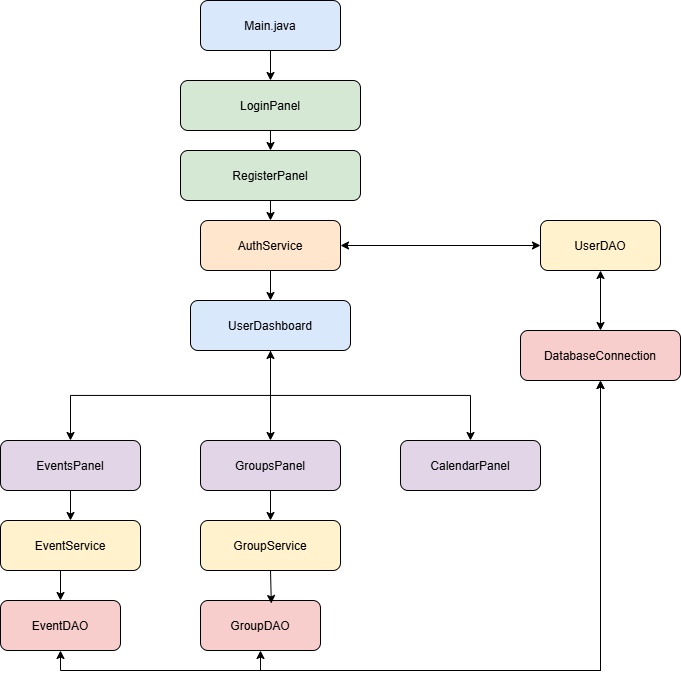

The diagram above was exported from draw.io. Its source (the exported page's mxGraphModel, read from the mxfile embedded in the PNG):
<mxGraphModel dx="4988" dy="2034" grid="1" gridSize="10" guides="1" tooltips="1" connect="1" arrows="1" fold="1" page="1" pageScale="1" pageWidth="827" pageHeight="1169" math="0" shadow="0">
  <root>
    <mxCell id="0" />
    <mxCell id="1" parent="0" />
    <mxCell id="1IzDmIUKITc1XXKIqFWO-28" style="edgeStyle=orthogonalEdgeStyle;rounded=0;orthogonalLoop=1;jettySize=auto;html=1;exitX=0.5;exitY=1;exitDx=0;exitDy=0;" edge="1" parent="1" source="1IzDmIUKITc1XXKIqFWO-1" target="1IzDmIUKITc1XXKIqFWO-3">
      <mxGeometry relative="1" as="geometry" />
    </mxCell>
    <mxCell id="1IzDmIUKITc1XXKIqFWO-1" value="Main.java" style="rounded=1;fillColor=#dae8fc;" vertex="1" parent="1">
      <mxGeometry x="-2980" y="-890" width="140" height="50" as="geometry" />
    </mxCell>
    <mxCell id="1IzDmIUKITc1XXKIqFWO-30" style="edgeStyle=orthogonalEdgeStyle;rounded=0;orthogonalLoop=1;jettySize=auto;html=1;exitX=0.5;exitY=1;exitDx=0;exitDy=0;entryX=0.5;entryY=0;entryDx=0;entryDy=0;" edge="1" parent="1" source="1IzDmIUKITc1XXKIqFWO-3" target="1IzDmIUKITc1XXKIqFWO-4">
      <mxGeometry relative="1" as="geometry" />
    </mxCell>
    <mxCell id="1IzDmIUKITc1XXKIqFWO-3" value="LoginPanel" style="rounded=1;fillColor=#d5e8d4;" vertex="1" parent="1">
      <mxGeometry x="-3000" y="-810" width="180" height="50" as="geometry" />
    </mxCell>
    <mxCell id="1IzDmIUKITc1XXKIqFWO-31" style="edgeStyle=orthogonalEdgeStyle;rounded=0;orthogonalLoop=1;jettySize=auto;html=1;exitX=0.5;exitY=1;exitDx=0;exitDy=0;entryX=0.5;entryY=0;entryDx=0;entryDy=0;" edge="1" parent="1" source="1IzDmIUKITc1XXKIqFWO-4" target="1IzDmIUKITc1XXKIqFWO-6">
      <mxGeometry relative="1" as="geometry" />
    </mxCell>
    <mxCell id="1IzDmIUKITc1XXKIqFWO-4" value="RegisterPanel" style="rounded=1;fillColor=#d5e8d4;" vertex="1" parent="1">
      <mxGeometry x="-3000" y="-740" width="180" height="50" as="geometry" />
    </mxCell>
    <mxCell id="1IzDmIUKITc1XXKIqFWO-5" style="edgeStyle=orthogonalEdgeStyle;rounded=0;orthogonalLoop=1;jettySize=auto;html=1;exitX=0.5;exitY=1;exitDx=0;exitDy=0;entryX=0.5;entryY=0;entryDx=0;entryDy=0;" edge="1" parent="1" source="1IzDmIUKITc1XXKIqFWO-6" target="1IzDmIUKITc1XXKIqFWO-14">
      <mxGeometry relative="1" as="geometry" />
    </mxCell>
    <mxCell id="1IzDmIUKITc1XXKIqFWO-6" value="AuthService" style="rounded=1;fillColor=#ffe6cc;" vertex="1" parent="1">
      <mxGeometry x="-2980" y="-670" width="140" height="50" as="geometry" />
    </mxCell>
    <mxCell id="1IzDmIUKITc1XXKIqFWO-7" style="edgeStyle=orthogonalEdgeStyle;rounded=0;orthogonalLoop=1;jettySize=auto;html=1;exitX=0;exitY=0.5;exitDx=0;exitDy=0;entryX=1;entryY=0.5;entryDx=0;entryDy=0;strokeColor=#000000;fontColor=#46495D;fillColor=#B2C9AB;startArrow=classic;startFill=1;" edge="1" parent="1" source="1IzDmIUKITc1XXKIqFWO-8" target="1IzDmIUKITc1XXKIqFWO-6">
      <mxGeometry relative="1" as="geometry" />
    </mxCell>
    <mxCell id="1IzDmIUKITc1XXKIqFWO-8" value="UserDAO" style="rounded=1;fillColor=#fff2cc;" vertex="1" parent="1">
      <mxGeometry x="-2640" y="-670" width="120" height="50" as="geometry" />
    </mxCell>
    <mxCell id="1IzDmIUKITc1XXKIqFWO-9" style="edgeStyle=orthogonalEdgeStyle;rounded=0;orthogonalLoop=1;jettySize=auto;html=1;exitX=0.5;exitY=0;exitDx=0;exitDy=0;entryX=0.5;entryY=1;entryDx=0;entryDy=0;strokeColor=#000000;fontColor=#46495D;fillColor=#B2C9AB;startArrow=classic;startFill=1;" edge="1" parent="1" source="1IzDmIUKITc1XXKIqFWO-10" target="1IzDmIUKITc1XXKIqFWO-8">
      <mxGeometry relative="1" as="geometry" />
    </mxCell>
    <mxCell id="1IzDmIUKITc1XXKIqFWO-10" value="DatabaseConnection" style="rounded=1;fillColor=#f8cecc;" vertex="1" parent="1">
      <mxGeometry x="-2660" y="-560" width="160" height="50" as="geometry" />
    </mxCell>
    <mxCell id="1IzDmIUKITc1XXKIqFWO-11" style="edgeStyle=orthogonalEdgeStyle;rounded=0;orthogonalLoop=1;jettySize=auto;html=1;exitX=0.5;exitY=1;exitDx=0;exitDy=0;entryX=0.5;entryY=0;entryDx=0;entryDy=0;" edge="1" parent="1" source="1IzDmIUKITc1XXKIqFWO-14" target="1IzDmIUKITc1XXKIqFWO-16">
      <mxGeometry relative="1" as="geometry" />
    </mxCell>
    <mxCell id="1IzDmIUKITc1XXKIqFWO-12" style="edgeStyle=orthogonalEdgeStyle;rounded=0;orthogonalLoop=1;jettySize=auto;html=1;exitX=0.5;exitY=1;exitDx=0;exitDy=0;entryX=0.5;entryY=0;entryDx=0;entryDy=0;" edge="1" parent="1" source="1IzDmIUKITc1XXKIqFWO-14" target="1IzDmIUKITc1XXKIqFWO-18">
      <mxGeometry relative="1" as="geometry" />
    </mxCell>
    <mxCell id="1IzDmIUKITc1XXKIqFWO-13" style="edgeStyle=orthogonalEdgeStyle;rounded=0;orthogonalLoop=1;jettySize=auto;html=1;exitX=0.5;exitY=1;exitDx=0;exitDy=0;entryX=0.5;entryY=0;entryDx=0;entryDy=0;startArrow=classic;startFill=1;" edge="1" parent="1" source="1IzDmIUKITc1XXKIqFWO-14" target="1IzDmIUKITc1XXKIqFWO-19">
      <mxGeometry relative="1" as="geometry" />
    </mxCell>
    <mxCell id="1IzDmIUKITc1XXKIqFWO-14" value="UserDashboard" style="rounded=1;fillColor=#dae8fc;" vertex="1" parent="1">
      <mxGeometry x="-2990" y="-590" width="160" height="50" as="geometry" />
    </mxCell>
    <mxCell id="1IzDmIUKITc1XXKIqFWO-15" style="edgeStyle=orthogonalEdgeStyle;rounded=0;orthogonalLoop=1;jettySize=auto;html=1;exitX=0.5;exitY=1;exitDx=0;exitDy=0;entryX=0.5;entryY=0;entryDx=0;entryDy=0;" edge="1" parent="1" source="1IzDmIUKITc1XXKIqFWO-16" target="1IzDmIUKITc1XXKIqFWO-21">
      <mxGeometry relative="1" as="geometry" />
    </mxCell>
    <mxCell id="1IzDmIUKITc1XXKIqFWO-16" value="EventsPanel" style="rounded=1;fillColor=#e1d5e7;" vertex="1" parent="1">
      <mxGeometry x="-3180" y="-450" width="140" height="50" as="geometry" />
    </mxCell>
    <mxCell id="1IzDmIUKITc1XXKIqFWO-17" style="edgeStyle=orthogonalEdgeStyle;rounded=0;orthogonalLoop=1;jettySize=auto;html=1;exitX=0.5;exitY=1;exitDx=0;exitDy=0;entryX=0.5;entryY=0;entryDx=0;entryDy=0;" edge="1" parent="1" source="1IzDmIUKITc1XXKIqFWO-18" target="1IzDmIUKITc1XXKIqFWO-24">
      <mxGeometry relative="1" as="geometry" />
    </mxCell>
    <mxCell id="1IzDmIUKITc1XXKIqFWO-18" value="GroupsPanel" style="rounded=1;fillColor=#e1d5e7;" vertex="1" parent="1">
      <mxGeometry x="-2980" y="-450" width="140" height="50" as="geometry" />
    </mxCell>
    <mxCell id="1IzDmIUKITc1XXKIqFWO-19" value="CalendarPanel" style="rounded=1;fillColor=#e1d5e7;" vertex="1" parent="1">
      <mxGeometry x="-2780" y="-450" width="140" height="50" as="geometry" />
    </mxCell>
    <mxCell id="1IzDmIUKITc1XXKIqFWO-20" style="edgeStyle=orthogonalEdgeStyle;rounded=0;orthogonalLoop=1;jettySize=auto;html=1;exitX=0.5;exitY=1;exitDx=0;exitDy=0;entryX=0.5;entryY=0;entryDx=0;entryDy=0;" edge="1" parent="1" source="1IzDmIUKITc1XXKIqFWO-21" target="1IzDmIUKITc1XXKIqFWO-23">
      <mxGeometry relative="1" as="geometry" />
    </mxCell>
    <mxCell id="1IzDmIUKITc1XXKIqFWO-21" value="EventService" style="rounded=1;fillColor=#fff2cc;" vertex="1" parent="1">
      <mxGeometry x="-3180" y="-370" width="140" height="50" as="geometry" />
    </mxCell>
    <mxCell id="1IzDmIUKITc1XXKIqFWO-22" style="edgeStyle=orthogonalEdgeStyle;rounded=0;orthogonalLoop=1;jettySize=auto;html=1;exitX=0.5;exitY=1;exitDx=0;exitDy=0;entryX=0.5;entryY=1;entryDx=0;entryDy=0;strokeColor=#000000;fontColor=#46495D;fillColor=#B2C9AB;startArrow=classic;startFill=1;" edge="1" parent="1" source="1IzDmIUKITc1XXKIqFWO-23" target="1IzDmIUKITc1XXKIqFWO-10">
      <mxGeometry relative="1" as="geometry" />
    </mxCell>
    <mxCell id="1IzDmIUKITc1XXKIqFWO-23" value="EventDAO" style="rounded=1;fillColor=#f8cecc;" vertex="1" parent="1">
      <mxGeometry x="-3180" y="-290" width="120" height="50" as="geometry" />
    </mxCell>
    <mxCell id="1IzDmIUKITc1XXKIqFWO-24" value="GroupService" style="rounded=1;fillColor=#fff2cc;" vertex="1" parent="1">
      <mxGeometry x="-2980" y="-370" width="140" height="50" as="geometry" />
    </mxCell>
    <mxCell id="1IzDmIUKITc1XXKIqFWO-25" style="edgeStyle=orthogonalEdgeStyle;rounded=0;orthogonalLoop=1;jettySize=auto;html=1;exitX=0.5;exitY=1;exitDx=0;exitDy=0;entryX=0.5;entryY=1;entryDx=0;entryDy=0;strokeColor=#000000;fontColor=#46495D;fillColor=#B2C9AB;startArrow=classic;startFill=1;" edge="1" parent="1" source="1IzDmIUKITc1XXKIqFWO-26" target="1IzDmIUKITc1XXKIqFWO-10">
      <mxGeometry relative="1" as="geometry" />
    </mxCell>
    <mxCell id="1IzDmIUKITc1XXKIqFWO-26" value="GroupDAO" style="rounded=1;fillColor=#f8cecc;" vertex="1" parent="1">
      <mxGeometry x="-2980" y="-290" width="120" height="50" as="geometry" />
    </mxCell>
    <mxCell id="1IzDmIUKITc1XXKIqFWO-27" style="edgeStyle=orthogonalEdgeStyle;rounded=0;orthogonalLoop=1;jettySize=auto;html=1;exitX=0.5;exitY=1;exitDx=0;exitDy=0;entryX=0.59;entryY=0.06;entryDx=0;entryDy=0;entryPerimeter=0;" edge="1" parent="1" source="1IzDmIUKITc1XXKIqFWO-24" target="1IzDmIUKITc1XXKIqFWO-26">
      <mxGeometry relative="1" as="geometry" />
    </mxCell>
  </root>
</mxGraphModel>